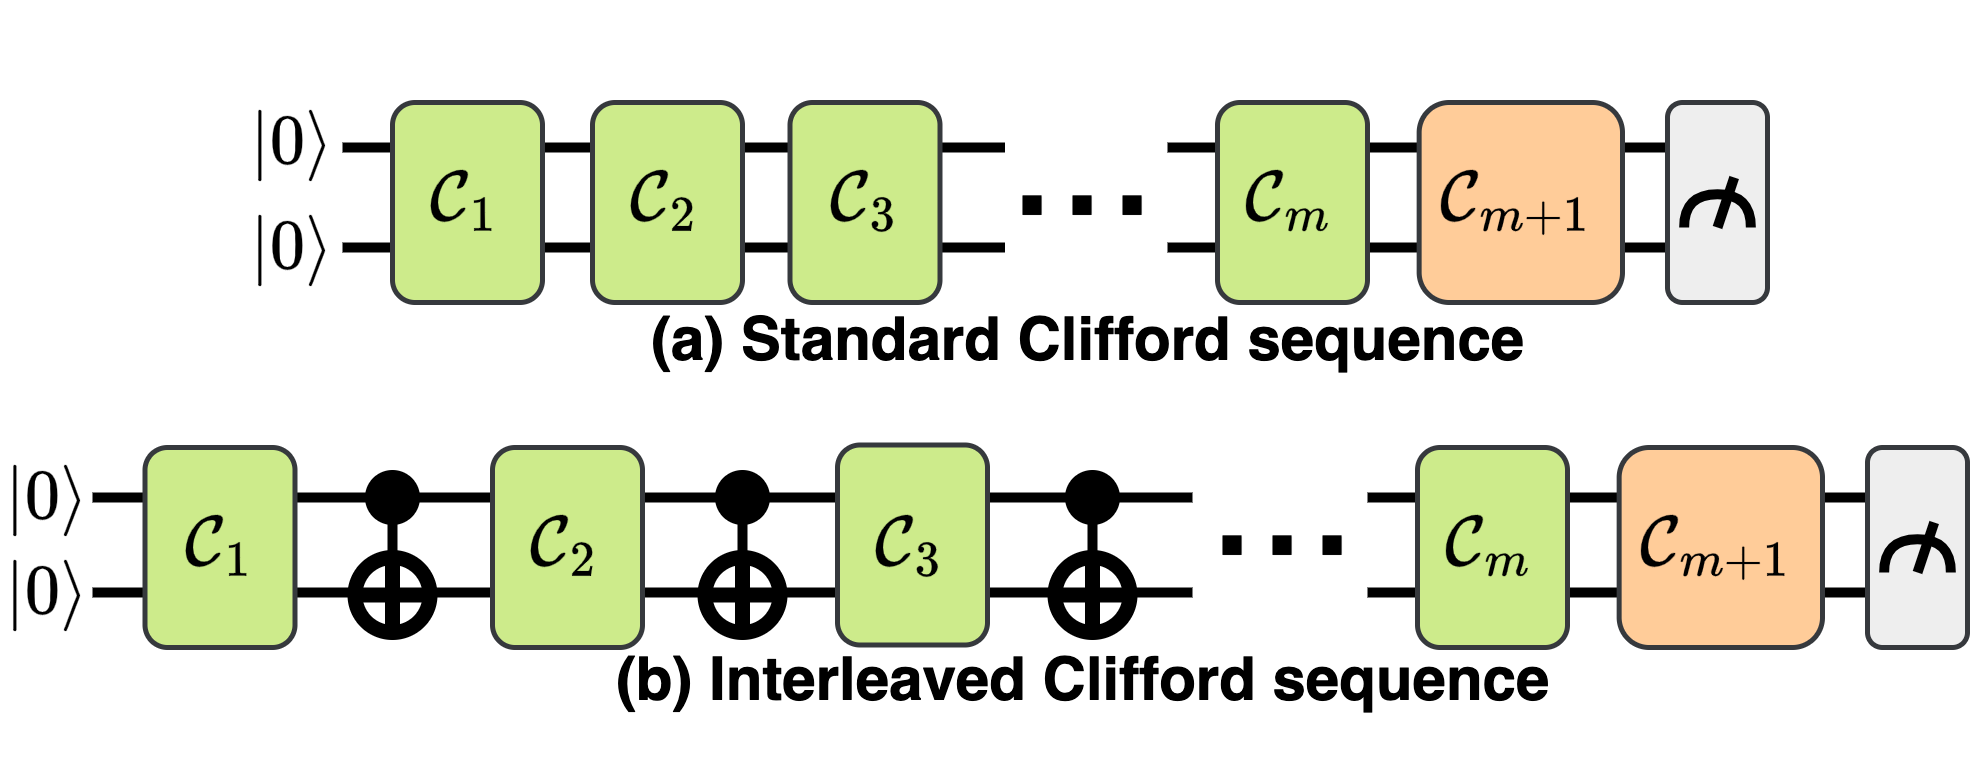

The diagram above was exported from draw.io. Its source (the exported page's mxGraphModel, read from the mxfile embedded in the PNG):
<mxGraphModel dx="902" dy="1672" grid="1" gridSize="10" guides="1" tooltips="1" connect="1" arrows="1" fold="1" page="1" pageScale="1" pageWidth="827" pageHeight="1169" math="1" shadow="0">
  <root>
    <mxCell id="0" />
    <mxCell id="1" parent="0" />
    <mxCell id="2" value="" style="endArrow=none;html=1;rounded=0;strokeWidth=2;entryX=0;entryY=0.5;entryDx=0;entryDy=0;" edge="1" parent="1">
      <mxGeometry width="50" height="50" relative="1" as="geometry">
        <mxPoint x="425.00000000000006" y="-211" as="sourcePoint" />
        <mxPoint x="525" y="-211" as="targetPoint" />
      </mxGeometry>
    </mxCell>
    <mxCell id="3" value="" style="endArrow=none;html=1;rounded=0;strokeWidth=2;" edge="1" parent="1">
      <mxGeometry width="50" height="50" relative="1" as="geometry">
        <mxPoint x="170" y="-211" as="sourcePoint" />
        <mxPoint x="390" y="-211" as="targetPoint" />
      </mxGeometry>
    </mxCell>
    <mxCell id="4" value="$$|0\rangle$$" style="rounded=0;whiteSpace=wrap;html=1;fillColor=none;strokeColor=none;" vertex="1" parent="1">
      <mxGeometry x="155.50000000000006" y="-216" width="10" height="9" as="geometry" />
    </mxCell>
    <mxCell id="5" value="" style="endArrow=none;html=1;rounded=0;strokeWidth=2;entryX=0;entryY=0.5;entryDx=0;entryDy=0;" edge="1" parent="1">
      <mxGeometry width="50" height="50" relative="1" as="geometry">
        <mxPoint x="385.00000000000006" y="-280" as="sourcePoint" />
        <mxPoint x="485" y="-280" as="targetPoint" />
      </mxGeometry>
    </mxCell>
    <mxCell id="6" value="" style="endArrow=none;html=1;rounded=0;strokeWidth=2;" edge="1" parent="1">
      <mxGeometry width="50" height="50" relative="1" as="geometry">
        <mxPoint x="220" y="-280" as="sourcePoint" />
        <mxPoint x="352.5" y="-280" as="targetPoint" />
      </mxGeometry>
    </mxCell>
    <mxCell id="7" value="$$|0\rangle$$" style="rounded=0;whiteSpace=wrap;html=1;fillColor=none;strokeColor=none;" vertex="1" parent="1">
      <mxGeometry x="204.50000000000006" y="-284.5" width="10" height="9" as="geometry" />
    </mxCell>
    <mxCell id="8" value="" style="endArrow=none;html=1;rounded=0;strokeWidth=2;entryX=0;entryY=0.5;entryDx=0;entryDy=0;" edge="1" parent="1">
      <mxGeometry width="50" height="50" relative="1" as="geometry">
        <mxPoint x="425.00000000000006" y="-230" as="sourcePoint" />
        <mxPoint x="525" y="-230" as="targetPoint" />
      </mxGeometry>
    </mxCell>
    <mxCell id="9" value="" style="endArrow=none;html=1;rounded=0;strokeWidth=2;" edge="1" parent="1">
      <mxGeometry width="50" height="50" relative="1" as="geometry">
        <mxPoint x="170" y="-230" as="sourcePoint" />
        <mxPoint x="390" y="-230" as="targetPoint" />
      </mxGeometry>
    </mxCell>
    <mxCell id="10" value="$$|0\rangle$$" style="rounded=0;whiteSpace=wrap;html=1;fillColor=none;strokeColor=none;" vertex="1" parent="1">
      <mxGeometry x="155.50000000000006" y="-235" width="10" height="9" as="geometry" />
    </mxCell>
    <mxCell id="11" value="&lt;span style=&quot;color: rgb(0, 0, 0); font-family: Helvetica; font-size: 12px; font-style: normal; font-variant-ligatures: normal; font-variant-caps: normal; font-weight: 400; letter-spacing: normal; orphans: 2; text-align: center; text-indent: 0px; text-transform: none; widows: 2; word-spacing: 0px; -webkit-text-stroke-width: 0px; background-color: rgb(251, 251, 251); text-decoration-thickness: initial; text-decoration-style: initial; text-decoration-color: initial; float: none; display: inline !important;&quot;&gt;$$\mathcal{C}_1$$&lt;/span&gt;" style="rounded=1;whiteSpace=wrap;html=1;fillColor=#cdeb8b;strokeColor=#36393d;" vertex="1" parent="1">
      <mxGeometry x="180.5" y="-240" width="30" height="40" as="geometry" />
    </mxCell>
    <mxCell id="12" value="&lt;span style=&quot;color: rgb(0, 0, 0); font-family: Helvetica; font-size: 12px; font-style: normal; font-variant-ligatures: normal; font-variant-caps: normal; font-weight: 400; letter-spacing: normal; orphans: 2; text-align: center; text-indent: 0px; text-transform: none; widows: 2; word-spacing: 0px; -webkit-text-stroke-width: 0px; background-color: rgb(251, 251, 251); text-decoration-thickness: initial; text-decoration-style: initial; text-decoration-color: initial; float: none; display: inline !important;&quot;&gt;$$\mathcal{C}_2$$&lt;/span&gt;" style="rounded=1;whiteSpace=wrap;html=1;fillColor=#cdeb8b;strokeColor=#36393d;" vertex="1" parent="1">
      <mxGeometry x="250" y="-240" width="30" height="40" as="geometry" />
    </mxCell>
    <mxCell id="13" value="&lt;span style=&quot;color: rgb(0, 0, 0); font-family: Helvetica; font-size: 12px; font-style: normal; font-variant-ligatures: normal; font-variant-caps: normal; font-weight: 400; letter-spacing: normal; orphans: 2; text-align: center; text-indent: 0px; text-transform: none; widows: 2; word-spacing: 0px; -webkit-text-stroke-width: 0px; background-color: rgb(251, 251, 251); text-decoration-thickness: initial; text-decoration-style: initial; text-decoration-color: initial; float: none; display: inline !important;&quot;&gt;$$\mathcal{C}_m$$&lt;/span&gt;" style="rounded=1;whiteSpace=wrap;html=1;fillColor=#cdeb8b;strokeColor=#36393d;" vertex="1" parent="1">
      <mxGeometry x="435" y="-240" width="30" height="40" as="geometry" />
    </mxCell>
    <mxCell id="14" value="" style="rounded=1;whiteSpace=wrap;html=1;fillColor=#eeeeee;strokeColor=#36393d;" vertex="1" parent="1">
      <mxGeometry x="525" y="-240" width="20" height="40" as="geometry" />
    </mxCell>
    <mxCell id="15" value="" style="group;aspect=fixed;strokeWidth=2;" connectable="0" vertex="1" parent="1">
      <mxGeometry x="528.33" y="-225" width="13.34" height="10" as="geometry" />
    </mxCell>
    <mxCell id="16" value="" style="endArrow=none;html=1;rounded=0;strokeWidth=2;" edge="1" parent="15">
      <mxGeometry width="50" height="50" relative="1" as="geometry">
        <mxPoint x="6.67" y="10" as="sourcePoint" />
        <mxPoint x="10.004999999999999" as="targetPoint" />
      </mxGeometry>
    </mxCell>
    <mxCell id="17" value="" style="endArrow=none;html=1;rounded=0;edgeStyle=orthogonalEdgeStyle;curved=1;strokeWidth=2;" edge="1" parent="15">
      <mxGeometry width="50" height="50" relative="1" as="geometry">
        <mxPoint y="10" as="sourcePoint" />
        <mxPoint x="13.34" y="10" as="targetPoint" />
        <Array as="points">
          <mxPoint y="3.333333333333333" />
          <mxPoint x="13.34" y="3.333333333333333" />
        </Array>
      </mxGeometry>
    </mxCell>
    <mxCell id="18" value="&lt;span style=&quot;color: rgb(0, 0, 0); font-family: Helvetica; font-size: 12px; font-style: normal; font-variant-ligatures: normal; font-variant-caps: normal; font-weight: 400; letter-spacing: normal; orphans: 2; text-align: center; text-indent: 0px; text-transform: none; widows: 2; word-spacing: 0px; -webkit-text-stroke-width: 0px; background-color: rgb(251, 251, 251); text-decoration-thickness: initial; text-decoration-style: initial; text-decoration-color: initial; float: none; display: inline !important;&quot;&gt;$$\mathcal{C}_{m+1}$$&lt;/span&gt;" style="rounded=1;whiteSpace=wrap;html=1;fillColor=#ffcc99;strokeColor=#36393d;" vertex="1" parent="1">
      <mxGeometry x="475.33" y="-240" width="40.67" height="40" as="geometry" />
    </mxCell>
    <mxCell id="19" value="&lt;span style=&quot;color: rgb(0, 0, 0); font-family: Helvetica; font-size: 12px; font-style: normal; font-variant-ligatures: normal; font-variant-caps: normal; font-weight: 400; letter-spacing: normal; orphans: 2; text-align: center; text-indent: 0px; text-transform: none; widows: 2; word-spacing: 0px; -webkit-text-stroke-width: 0px; background-color: rgb(251, 251, 251); text-decoration-thickness: initial; text-decoration-style: initial; text-decoration-color: initial; float: none; display: inline !important;&quot;&gt;$$\mathcal{C}_3$$&lt;/span&gt;" style="rounded=1;whiteSpace=wrap;html=1;fillColor=#cdeb8b;strokeColor=#36393d;" vertex="1" parent="1">
      <mxGeometry x="319" y="-240.5" width="30" height="40" as="geometry" />
    </mxCell>
    <mxCell id="20" value="&lt;font style=&quot;font-size: 36px;&quot;&gt;...&lt;/font&gt;" style="text;html=1;align=center;verticalAlign=middle;resizable=0;points=[];autosize=1;strokeColor=none;fillColor=none;" vertex="1" parent="1">
      <mxGeometry x="382.5" y="-261" width="50" height="60" as="geometry" />
    </mxCell>
    <mxCell id="21" value="" style="endArrow=none;html=1;rounded=0;strokeWidth=2;entryX=0;entryY=0.5;entryDx=0;entryDy=0;" edge="1" parent="1">
      <mxGeometry width="50" height="50" relative="1" as="geometry">
        <mxPoint x="385.00000000000006" y="-300" as="sourcePoint" />
        <mxPoint x="485" y="-300" as="targetPoint" />
      </mxGeometry>
    </mxCell>
    <mxCell id="22" value="" style="endArrow=none;html=1;rounded=0;strokeWidth=2;" edge="1" parent="1">
      <mxGeometry width="50" height="50" relative="1" as="geometry">
        <mxPoint x="220" y="-300" as="sourcePoint" />
        <mxPoint x="352.5" y="-300" as="targetPoint" />
      </mxGeometry>
    </mxCell>
    <mxCell id="23" value="$$|0\rangle$$" style="rounded=0;whiteSpace=wrap;html=1;fillColor=none;strokeColor=none;" vertex="1" parent="1">
      <mxGeometry x="204.50000000000006" y="-305.5" width="10" height="9" as="geometry" />
    </mxCell>
    <mxCell id="24" value="&lt;span style=&quot;color: rgb(0, 0, 0); font-family: Helvetica; font-size: 12px; font-style: normal; font-variant-ligatures: normal; font-variant-caps: normal; font-weight: 400; letter-spacing: normal; orphans: 2; text-align: center; text-indent: 0px; text-transform: none; widows: 2; word-spacing: 0px; -webkit-text-stroke-width: 0px; background-color: rgb(251, 251, 251); text-decoration-thickness: initial; text-decoration-style: initial; text-decoration-color: initial; float: none; display: inline !important;&quot;&gt;$$\mathcal{C}_1$$&lt;/span&gt;" style="rounded=1;whiteSpace=wrap;html=1;fillColor=#cdeb8b;strokeColor=#36393d;" vertex="1" parent="1">
      <mxGeometry x="230" y="-309" width="30" height="40" as="geometry" />
    </mxCell>
    <mxCell id="25" value="&lt;span style=&quot;color: rgb(0, 0, 0); font-family: Helvetica; font-size: 12px; font-style: normal; font-variant-ligatures: normal; font-variant-caps: normal; font-weight: 400; letter-spacing: normal; orphans: 2; text-align: center; text-indent: 0px; text-transform: none; widows: 2; word-spacing: 0px; -webkit-text-stroke-width: 0px; background-color: rgb(251, 251, 251); text-decoration-thickness: initial; text-decoration-style: initial; text-decoration-color: initial; float: none; display: inline !important;&quot;&gt;$$\mathcal{C}_2$$&lt;/span&gt;" style="rounded=1;whiteSpace=wrap;html=1;fillColor=#cdeb8b;strokeColor=#36393d;" vertex="1" parent="1">
      <mxGeometry x="270" y="-309" width="30" height="40" as="geometry" />
    </mxCell>
    <mxCell id="26" value="&lt;span style=&quot;color: rgb(0, 0, 0); font-family: Helvetica; font-size: 12px; font-style: normal; font-variant-ligatures: normal; font-variant-caps: normal; font-weight: 400; letter-spacing: normal; orphans: 2; text-align: center; text-indent: 0px; text-transform: none; widows: 2; word-spacing: 0px; -webkit-text-stroke-width: 0px; background-color: rgb(251, 251, 251); text-decoration-thickness: initial; text-decoration-style: initial; text-decoration-color: initial; float: none; display: inline !important;&quot;&gt;$$\mathcal{C}_m$$&lt;/span&gt;" style="rounded=1;whiteSpace=wrap;html=1;fillColor=#cdeb8b;strokeColor=#36393d;" vertex="1" parent="1">
      <mxGeometry x="395" y="-309" width="30" height="40" as="geometry" />
    </mxCell>
    <mxCell id="27" value="" style="rounded=1;whiteSpace=wrap;html=1;fillColor=#eeeeee;strokeColor=#36393d;" vertex="1" parent="1">
      <mxGeometry x="485" y="-309" width="20" height="40" as="geometry" />
    </mxCell>
    <mxCell id="28" value="" style="group;aspect=fixed;strokeWidth=2;" connectable="0" vertex="1" parent="1">
      <mxGeometry x="488.33000000000004" y="-294" width="13.34" height="10" as="geometry" />
    </mxCell>
    <mxCell id="29" value="" style="endArrow=none;html=1;rounded=0;strokeWidth=2;" edge="1" parent="28">
      <mxGeometry width="50" height="50" relative="1" as="geometry">
        <mxPoint x="6.67" y="10" as="sourcePoint" />
        <mxPoint x="10.004999999999999" as="targetPoint" />
      </mxGeometry>
    </mxCell>
    <mxCell id="30" value="" style="endArrow=none;html=1;rounded=0;edgeStyle=orthogonalEdgeStyle;curved=1;strokeWidth=2;" edge="1" parent="28">
      <mxGeometry width="50" height="50" relative="1" as="geometry">
        <mxPoint y="10" as="sourcePoint" />
        <mxPoint x="13.34" y="10" as="targetPoint" />
        <Array as="points">
          <mxPoint y="3.333333333333333" />
          <mxPoint x="13.34" y="3.333333333333333" />
        </Array>
      </mxGeometry>
    </mxCell>
    <mxCell id="31" value="&lt;span style=&quot;color: rgb(0, 0, 0); font-family: Helvetica; font-size: 12px; font-style: normal; font-variant-ligatures: normal; font-variant-caps: normal; font-weight: 400; letter-spacing: normal; orphans: 2; text-align: center; text-indent: 0px; text-transform: none; widows: 2; word-spacing: 0px; -webkit-text-stroke-width: 0px; background-color: rgb(251, 251, 251); text-decoration-thickness: initial; text-decoration-style: initial; text-decoration-color: initial; float: none; display: inline !important;&quot;&gt;$$\mathcal{C}_{m+1}$$&lt;/span&gt;" style="rounded=1;whiteSpace=wrap;html=1;fillColor=#ffcc99;strokeColor=#36393d;" vertex="1" parent="1">
      <mxGeometry x="435.33" y="-309" width="40.67" height="40" as="geometry" />
    </mxCell>
    <mxCell id="32" value="&lt;span style=&quot;color: rgb(0, 0, 0); font-family: Helvetica; font-size: 12px; font-style: normal; font-variant-ligatures: normal; font-variant-caps: normal; font-weight: 400; letter-spacing: normal; orphans: 2; text-align: center; text-indent: 0px; text-transform: none; widows: 2; word-spacing: 0px; -webkit-text-stroke-width: 0px; background-color: rgb(251, 251, 251); text-decoration-thickness: initial; text-decoration-style: initial; text-decoration-color: initial; float: none; display: inline !important;&quot;&gt;$$\mathcal{C}_3$$&lt;/span&gt;" style="rounded=1;whiteSpace=wrap;html=1;fillColor=#cdeb8b;strokeColor=#36393d;" vertex="1" parent="1">
      <mxGeometry x="309.5" y="-309" width="30" height="40" as="geometry" />
    </mxCell>
    <mxCell id="33" value="&lt;font style=&quot;font-size: 36px;&quot;&gt;...&lt;/font&gt;" style="text;html=1;align=center;verticalAlign=middle;resizable=0;points=[];autosize=1;strokeColor=none;fillColor=none;" vertex="1" parent="1">
      <mxGeometry x="343" y="-329" width="50" height="60" as="geometry" />
    </mxCell>
    <mxCell id="34" value="&lt;b&gt;(a) Standard Clifford sequence&lt;/b&gt;" style="text;html=1;align=center;verticalAlign=middle;resizable=0;points=[];autosize=1;strokeColor=none;fillColor=none;" vertex="1" parent="1">
      <mxGeometry x="269" y="-276" width="200" height="30" as="geometry" />
    </mxCell>
    <mxCell id="35" value="&lt;b&gt;(b) Interleaved Clifford sequence&lt;/b&gt;" style="text;html=1;align=center;verticalAlign=middle;resizable=0;points=[];autosize=1;strokeColor=none;fillColor=none;" vertex="1" parent="1">
      <mxGeometry x="263" y="-208" width="210" height="30" as="geometry" />
    </mxCell>
    <mxCell id="36" style="edgeStyle=orthogonalEdgeStyle;rounded=0;orthogonalLoop=1;jettySize=auto;html=1;exitX=0.5;exitY=1;exitDx=0;exitDy=0;entryX=0.5;entryY=0;entryDx=0;entryDy=0;endArrow=none;endFill=0;strokeWidth=2;" edge="1" source="37" target="38" parent="1">
      <mxGeometry relative="1" as="geometry" />
    </mxCell>
    <mxCell id="37" value="" style="ellipse;whiteSpace=wrap;html=1;aspect=fixed;fillColor=#000000;" vertex="1" parent="1">
      <mxGeometry x="225" y="-235" width="10" height="10" as="geometry" />
    </mxCell>
    <mxCell id="38" value="" style="shape=orEllipse;perimeter=ellipsePerimeter;whiteSpace=wrap;html=1;backgroundOutline=1;aspect=fixed;strokeWidth=3;" vertex="1" parent="1">
      <mxGeometry x="222.5" y="-218" width="15" height="15" as="geometry" />
    </mxCell>
    <mxCell id="39" style="edgeStyle=orthogonalEdgeStyle;rounded=0;orthogonalLoop=1;jettySize=auto;html=1;exitX=0.5;exitY=1;exitDx=0;exitDy=0;entryX=0.5;entryY=0;entryDx=0;entryDy=0;endArrow=none;endFill=0;strokeWidth=2;" edge="1" source="40" target="41" parent="1">
      <mxGeometry relative="1" as="geometry" />
    </mxCell>
    <mxCell id="40" value="" style="ellipse;whiteSpace=wrap;html=1;aspect=fixed;fillColor=#000000;" vertex="1" parent="1">
      <mxGeometry x="295" y="-235" width="10" height="10" as="geometry" />
    </mxCell>
    <mxCell id="41" value="" style="shape=orEllipse;perimeter=ellipsePerimeter;whiteSpace=wrap;html=1;backgroundOutline=1;aspect=fixed;strokeWidth=3;" vertex="1" parent="1">
      <mxGeometry x="292.5" y="-218" width="15" height="15" as="geometry" />
    </mxCell>
    <mxCell id="42" style="edgeStyle=orthogonalEdgeStyle;rounded=0;orthogonalLoop=1;jettySize=auto;html=1;exitX=0.5;exitY=1;exitDx=0;exitDy=0;entryX=0.5;entryY=0;entryDx=0;entryDy=0;endArrow=none;endFill=0;strokeWidth=2;" edge="1" source="43" target="44" parent="1">
      <mxGeometry relative="1" as="geometry" />
    </mxCell>
    <mxCell id="43" value="" style="ellipse;whiteSpace=wrap;html=1;aspect=fixed;fillColor=#000000;" vertex="1" parent="1">
      <mxGeometry x="365" y="-235" width="10" height="10" as="geometry" />
    </mxCell>
    <mxCell id="44" value="" style="shape=orEllipse;perimeter=ellipsePerimeter;whiteSpace=wrap;html=1;backgroundOutline=1;aspect=fixed;strokeWidth=3;" vertex="1" parent="1">
      <mxGeometry x="362.5" y="-218" width="15" height="15" as="geometry" />
    </mxCell>
  </root>
</mxGraphModel>